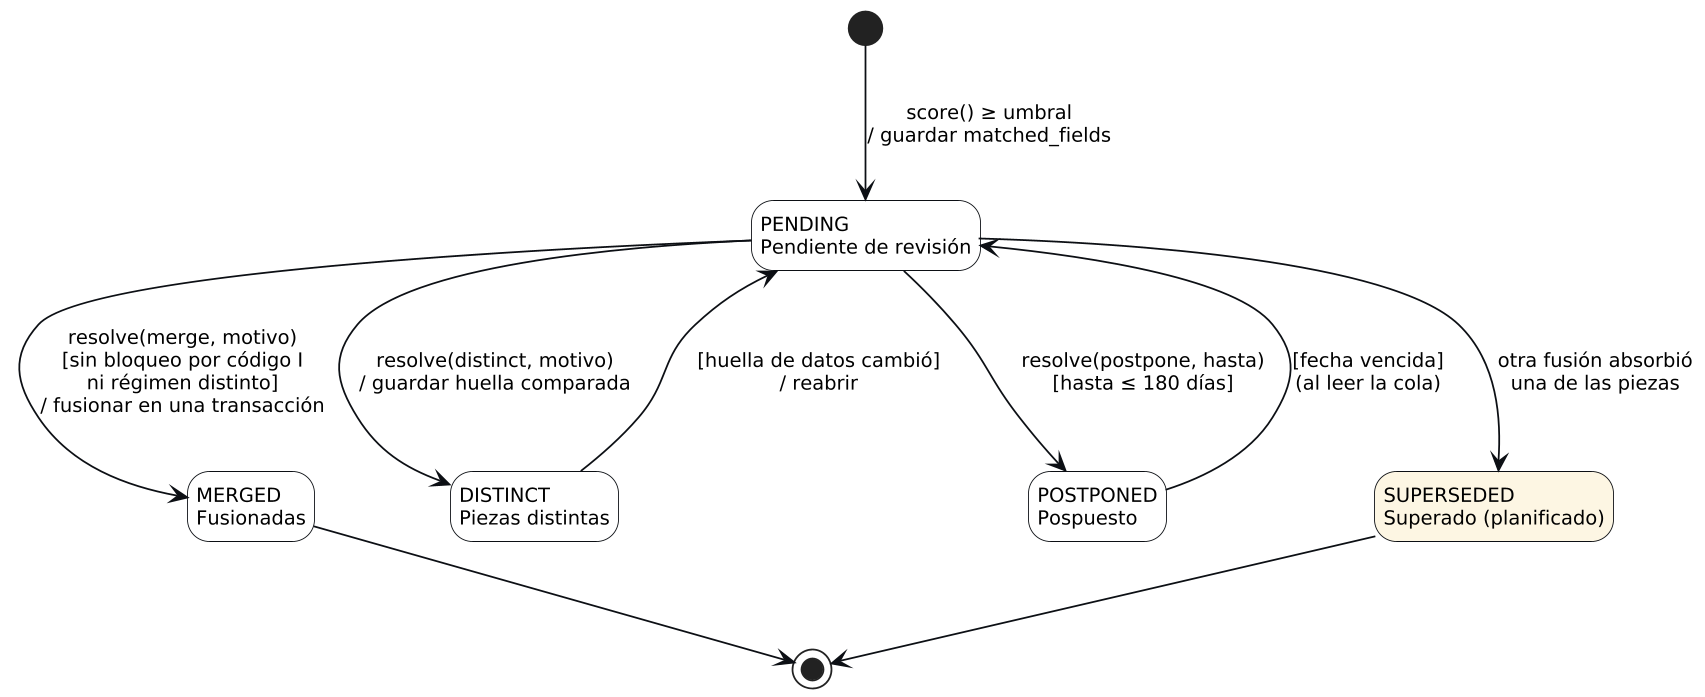

The diagram above was rendered by PlantUML. Its source (embedded in the PNG):
@startuml st_duplicado
!include _header.iuml
hide empty description
state "PENDING\nPendiente de revisión" as P
state "MERGED\nFusionadas" as M
state "DISTINCT\nPiezas distintas" as D
state "POSTPONED\nPospuesto" as PO
state "SUPERSEDED\nSuperado (planificado)" as S #FDF6E3
[*] --> P : score() ≥ umbral\n/ guardar matched_fields
P --> M : resolve(merge, motivo)\n[sin bloqueo por código I\nni régimen distinto]\n/ fusionar en una transacción
P --> D : resolve(distinct, motivo)\n/ guardar huella comparada
P --> PO : resolve(postpone, hasta)\n[hasta ≤ 180 días]
PO --> P : [fecha vencida]\n(al leer la cola)
D --> P : [huella de datos cambió]\n/ reabrir
P --> S : otra fusión absorbió\nuna de las piezas
M --> [*]
S --> [*]
@enduml